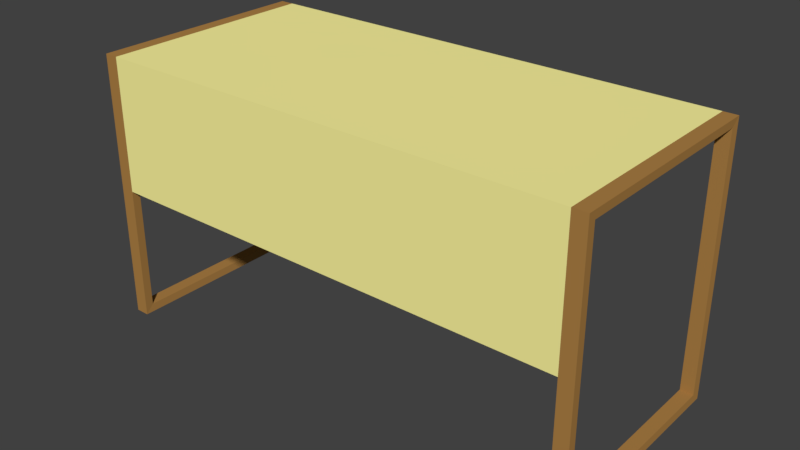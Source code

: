 # Source: SM_Desk_001.blend  (saved by Blender 2.80.37; exported with 4.5.12 LTS)
import bpy
from mathutils import Matrix  # noqa: F401  (used for matrix-valued properties, if any)

bpy.ops.wm.read_factory_settings(use_empty=True)
scene = bpy.context.scene
scene.name = 'Scene'

# ---- collections
col_collection_1 = bpy.data.collections.new('Collection 1'); scene.collection.children.link(col_collection_1)

# ---- materials (node trees are filled in below, after node groups)
mat_material_003 = bpy.data.materials.new('Material.003')
mat_material_003.alpha_threshold = 0.0
mat_material_003.use_transparent_shadow = False
mat_material_003.diffuse_color = (0.42, 0.2186, 0.06152, 1.0)
mat_material_003.roughness = 0.5
mat_material_002 = bpy.data.materials.new('Material.002')
mat_material_002.alpha_threshold = 0.0
mat_material_002.use_transparent_shadow = False
mat_material_002.diffuse_color = (1.0, 0.933, 0.3503, 1.0)
mat_material_002.roughness = 0.5
mat_material_004 = bpy.data.materials.new('Material.004')
mat_material_004.alpha_threshold = 0.0
mat_material_004.use_transparent_shadow = False
mat_material_004.diffuse_color = (0.06998, 0.06998, 0.06998, 1.0)
mat_material_004.roughness = 0.5

# ---- material node trees

# ---- world
world_world = bpy.data.worlds.new('World'); scene.world = world_world
world_world.color = (0.05088, 0.05088, 0.05088)
world_world.use_sun_shadow = False
world_world.sun_shadow_jitter_overblur = 0.0
world_world.cycles.sampling_method = 'MANUAL'

# ---- meshes
me_cube_004 = bpy.data.meshes.new('Cube.004')
me_cube_004.from_pydata([(-33.2, 1.0, -5.96e-08), (-33.2, -1.0, -5.96e-08), (-33.2, 1.0, 2.0), (-33.2, -1.0, 2.0), (-35.16, 1.0, -5.96e-08), (-35.16, -1.0, -5.96e-08), (-35.16, 1.0, 2.0), (-35.16, -1.0, 2.0), (-33.26, 0.9221, 0.0602), (-33.26, -0.9221, 0.0602), (-33.26, 0.9221, 1.94), (-33.26, -0.9221, 1.94), (-35.1, 0.9221, 0.0602), (-35.1, -0.9221, 0.0602), (-35.1, 0.9221, 1.94), (-35.1, -0.9221, 1.94), (33.2, 1.0, -5.96e-08), (33.2, -1.0, -5.96e-08), (33.2, 1.0, 2.0), (33.2, -1.0, 2.0), (35.16, 1.0, -5.96e-08), (35.16, -1.0, -5.96e-08), (35.16, 1.0, 2.0), (35.16, -1.0, 2.0), (33.26, 0.9221, 0.0602), (33.26, -0.9221, 0.0602), (33.26, 0.9221, 1.94), (33.26, -0.9221, 1.94), (35.1, 0.9221, 0.0602), (35.1, -0.9221, 0.0602), (35.1, 0.9221, 1.94), (35.1, -0.9221, 1.94), (-9.679, -0.9221, 1.253), (33.2, -0.9221, 1.01), (33.2, -1.0, 1.942), (33.2, -1.0, 1.01), (-9.679, -0.9221, 1.94), (-33.2, -0.9221, 1.01), (-33.2, -1.0, 1.942), (-33.2, -1.0, 1.01), (33.2, -1.0, 2.0), (-33.2, -1.0, 2.0), (33.2, -0.9221, 2.0), (-33.2, -0.9221, 2.0), (-10.52, 1.0, 2.0), (-10.52, 1.0, 1.94), (-10.52, -0.9221, 1.253), (-32.54, -0.9221, 1.253), (-33.2, 1.0, 1.295), (-33.2, 1.0, 1.94), (-10.52, -0.9221, 1.01), (-10.52, -1.0, 1.942), (-9.679, -1.0, 1.942), (-9.679, -1.0, 1.01), (-10.52, -0.8311, 1.94), (-9.679, -0.9221, 1.01), (-9.679, -1.0, 2.0), (-9.679, -0.9221, 2.0), (33.2, 1.0, 2.0), (-33.2, -0.9221, 1.253), (-32.54, 1.0, 1.295), (-10.52, -0.9221, 2.0), (33.2, -0.9221, 1.94), (-32.54, -0.8311, 1.94), (-33.2, -0.9221, 1.94), (-32.54, -0.8311, 1.295), (-33.2, -0.9221, 1.295), (33.2, -0.9221, 1.295), (-32.54, -1.0, 1.942), (-32.54, -0.9221, 1.01), (-32.54, -1.0, 2.0), (-32.54, -1.0, 1.01), (-10.52, -1.0, 2.0), (-32.54, -0.9221, 2.0), (-9.679, 1.0, 2.0), (33.2, -0.9221, 1.253), (-32.54, 1.0, 1.94), (-10.52, -1.0, 1.01), (-10.52, -0.8311, 1.295), (-9.679, -0.9221, 1.295), (-32.54, 1.0, 1.253), (-33.2, 1.0, 1.253), (-32.54, 1.0, 2.0), (-9.679, 1.0, 1.253), (-10.52, 1.0, 1.253), (-9.679, 1.0, 1.295), (-10.52, 1.0, 1.295), (-9.679, 1.0, 1.94), (-33.2, 1.0, 2.0), (33.2, 1.0, 1.94), (-10.52, 1.0, 1.94), (-32.54, 1.0, 1.295), (-32.54, 1.0, 1.94), (-10.52, 1.0, 1.295), (-10.59, 1.0, 1.938), (-32.47, 1.0, 1.938), (-32.47, 1.0, 1.721), (-10.59, 1.0, 1.721), (-10.59, -0.7826, 1.938), (-32.47, -0.7826, 1.938), (-32.47, -0.7826, 1.721), (-10.59, -0.7826, 1.721), (-11.14, 0.9554, 1.732), (-11.14, 0.9554, 1.938), (-31.93, 0.9554, 1.938), (-31.93, 0.9554, 1.732), (-11.14, -0.738, 1.732), (-11.14, -0.738, 1.938), (-31.93, -0.738, 1.938), (-31.93, -0.738, 1.732), (-22.26, -0.7826, 1.436), (-20.8, -0.7826, 1.436), (-22.26, 1.0, 1.436), (-20.8, 1.0, 1.436), (-32.47, -0.7826, 1.436), (-10.59, -0.7826, 1.436), (-32.47, 1.0, 1.436), (-10.59, 1.0, 1.436), (-22.23, 0.9554, 1.307), (-20.84, 0.9554, 1.307), (-20.84, -0.738, 1.307), (-22.23, -0.738, 1.307), (-22.23, -0.738, 1.498), (-20.84, -0.738, 1.498), (-22.23, 0.9554, 1.498), (-20.84, 0.9554, 1.498), (-20.8, 1.0, 1.938), (-22.26, 1.0, 1.938), (-20.8, -0.7826, 1.938), (-22.26, -0.7826, 1.938), (-22.26, -0.7826, 1.721), (-20.8, -0.7826, 1.721), (-20.8, 1.0, 1.721), (-22.26, 1.0, 1.721), (-20.84, 0.9554, 1.938), (-22.23, 0.9554, 1.938), (-20.84, -0.738, 1.938), (-22.23, -0.738, 1.938), (-22.23, -0.738, 1.732), (-20.84, -0.738, 1.732), (-20.84, 0.9554, 1.732), (-22.23, 0.9554, 1.732), (-21.78, 0.9554, 1.452), (-21.28, 0.9554, 1.452), (-21.8, 1.0, 1.452), (-21.27, 1.0, 1.452), (-21.78, 0.9554, 1.474), (-21.28, 0.9554, 1.474), (-21.8, 1.0, 1.474), (-21.27, 1.0, 1.474), (-22.26, 1.0, 1.297), (-20.8, 1.0, 1.297), (-20.8, -0.7826, 1.297), (-22.26, -0.7826, 1.297), (-22.26, -0.7826, 1.498), (-20.8, -0.7826, 1.498), (-22.26, 1.0, 1.498), (-20.8, 1.0, 1.498), (-31.93, -0.738, 1.307), (-31.93, -0.738, 1.498), (-11.14, -0.738, 1.498), (-11.14, -0.738, 1.307), (-31.93, 0.9554, 1.307), (-31.93, 0.9554, 1.498), (-11.14, 0.9554, 1.498), (-11.14, 0.9554, 1.307), (-22.23, -0.738, 1.436), (-20.84, -0.738, 1.436), (-22.23, 0.9554, 1.436), (-20.84, 0.9554, 1.436), (-31.93, -0.738, 1.436), (-11.14, -0.738, 1.436), (-31.93, 0.9554, 1.436), (-11.14, 0.9554, 1.436), (-10.59, 1.0, 1.871), (-32.47, 1.0, 1.871), (-10.59, -0.7826, 1.871), (-32.47, -0.7826, 1.871), (-20.8, 1.0, 1.871), (-22.26, 1.0, 1.871), (-20.8, -0.7826, 1.871), (-22.26, -0.7826, 1.871), (-10.59, -0.7826, 1.297), (-32.47, -0.7826, 1.297), (-32.47, -0.7826, 1.498), (-10.59, -0.7826, 1.498), (-10.59, 1.0, 1.297), (-32.47, 1.0, 1.297), (-32.47, 1.0, 1.498), (-10.59, 1.0, 1.498), (-11.14, 0.9554, 1.871), (-31.93, 0.9554, 1.871), (-11.14, -0.738, 1.871), (-31.93, -0.738, 1.871), (-20.84, 0.9554, 1.871), (-22.23, 0.9554, 1.871), (-20.84, -0.738, 1.871), (-22.23, -0.738, 1.871), (-21.27, 1.0, 1.912), (-21.8, 1.0, 1.912), (-21.28, 0.9554, 1.912), (-21.78, 0.9554, 1.912), (-21.27, 1.0, 1.888), (-21.8, 1.0, 1.888), (-21.28, 0.9554, 1.888), (-21.78, 0.9554, 1.888), (-10.59, 1.0, 1.718), (-32.47, 1.0, 1.718), (-32.47, 1.0, 1.501), (-10.59, 1.0, 1.501), (-10.59, -0.7826, 1.718), (-32.47, -0.7826, 1.718), (-32.47, -0.7826, 1.501), (-10.59, -0.7826, 1.501), (-11.14, 0.9554, 1.512), (-11.14, 0.9554, 1.718), (-31.93, 0.9554, 1.718), (-31.93, 0.9554, 1.512), (-11.14, -0.738, 1.512), (-11.14, -0.738, 1.718), (-31.93, -0.738, 1.718), (-31.93, -0.738, 1.512), (-20.8, 1.0, 1.718), (-22.26, 1.0, 1.718), (-20.8, -0.7826, 1.718), (-22.26, -0.7826, 1.718), (-22.26, -0.7826, 1.501), (-20.8, -0.7826, 1.501), (-20.8, 1.0, 1.501), (-22.26, 1.0, 1.501), (-20.84, 0.9554, 1.718), (-22.23, 0.9554, 1.718), (-20.84, -0.738, 1.718), (-22.23, -0.738, 1.718), (-22.23, -0.738, 1.512), (-20.84, -0.738, 1.512), (-20.84, 0.9554, 1.512), (-22.23, 0.9554, 1.512), (-10.59, 1.0, 1.651), (-32.47, 1.0, 1.651), (-10.59, -0.7826, 1.651), (-32.47, -0.7826, 1.651), (-20.8, 1.0, 1.651), (-22.26, 1.0, 1.651), (-20.8, -0.7826, 1.651), (-22.26, -0.7826, 1.651), (-11.14, 0.9554, 1.651), (-31.93, 0.9554, 1.651), (-11.14, -0.738, 1.651), (-31.93, -0.738, 1.651), (-20.84, 0.9554, 1.651), (-22.23, 0.9554, 1.651), (-20.84, -0.738, 1.651), (-22.23, -0.738, 1.651), (-21.27, 1.0, 1.692), (-21.8, 1.0, 1.692), (-21.28, 0.9554, 1.692), (-21.78, 0.9554, 1.692), (-21.27, 1.0, 1.668), (-21.8, 1.0, 1.668), (-21.28, 0.9554, 1.668), (-21.78, 0.9554, 1.668), (-10.59, 1.0, 1.685), (-10.59, -0.7826, 1.685), (-20.8, -0.7826, 1.685), (-22.26, -0.7826, 1.685), (-32.47, 1.0, 1.685), (-32.47, -0.7826, 1.685), (-20.8, 1.0, 1.685), (-22.26, 1.0, 1.685), (-21.27, 1.0, 1.68), (-21.8, 1.0, 1.68), (-10.59, 1.0, 1.904), (-10.59, -0.7826, 1.904), (-20.8, -0.7826, 1.904), (-22.26, -0.7826, 1.904), (-32.47, 1.0, 1.904), (-32.47, -0.7826, 1.904), (-20.8, 1.0, 1.904), (-22.26, 1.0, 1.904), (-21.27, 1.0, 1.9), (-21.8, 1.0, 1.9), (-32.47, -0.7826, 1.467), (-22.26, 1.0, 1.467), (-22.26, -0.7826, 1.467), (-20.8, 1.0, 1.467), (-32.47, 1.0, 1.467), (-20.8, -0.7826, 1.467), (-21.27, 1.0, 1.463), (-21.8, 1.0, 1.463), (-10.59, 1.0, 1.467), (-10.59, -0.7826, 1.467), (-11.14, 0.9554, 1.685), (-11.14, -0.738, 1.685), (-20.84, 0.9554, 1.685), (-22.23, 0.9554, 1.685), (-31.93, 0.9554, 1.685), (-31.93, -0.738, 1.685), (-20.84, -0.738, 1.685), (-22.23, -0.738, 1.685), (-21.28, 0.9554, 1.68), (-21.78, 0.9554, 1.68), (-22.23, 0.9554, 1.467), (-21.78, 0.9554, 1.463), (-21.28, 0.9554, 1.463), (-20.84, 0.9554, 1.467), (-11.14, -0.738, 1.467), (-11.14, 0.9554, 1.467), (-31.93, 0.9554, 1.467), (-31.93, -0.738, 1.467), (-22.23, -0.738, 1.467), (-20.84, -0.738, 1.467), (-11.14, 0.9554, 1.904), (-11.14, -0.738, 1.904), (-20.84, 0.9554, 1.904), (-22.23, 0.9554, 1.904), (-31.93, 0.9554, 1.904), (-31.93, -0.738, 1.904), (-20.84, -0.738, 1.904), (-22.23, -0.738, 1.904), (-21.28, 0.9554, 1.9), (-21.78, 0.9554, 1.9)], [(93, 91), (90, 92)], [(0, 4, 6, 2), (2, 6, 7, 3), (0, 4, 5, 1), (1, 5, 7, 3), (8, 10, 14, 12), (10, 11, 15, 14), (8, 9, 13, 12), (9, 11, 15, 13), (6, 4, 12, 14), (7, 6, 14, 15), (0, 2, 10, 8), (2, 3, 11, 10), (5, 4, 12, 13), (7, 5, 13, 15), (0, 1, 9, 8), (1, 3, 11, 9), (16, 18, 22, 20), (18, 19, 23, 22), (16, 17, 21, 20), (17, 19, 23, 21), (24, 28, 30, 26), (26, 30, 31, 27), (24, 28, 29, 25), (25, 29, 31, 27), (22, 30, 28, 20), (23, 31, 30, 22), (16, 24, 26, 18), (18, 26, 27, 19), (21, 29, 28, 20), (23, 31, 29, 21), (16, 24, 25, 17), (17, 25, 27, 19), (71, 68, 38, 39), (68, 51, 72, 70), (55, 33, 35, 53), (73, 43, 41, 70), (52, 34, 40, 56), (59, 66, 48, 81), (57, 42, 58, 74), (55, 32, 75, 33), (88, 82, 76, 49), (53, 52, 51, 77), (61, 57, 74, 44), (46, 47, 80, 84), (74, 87, 45, 44), (46, 50, 69, 47), (32, 79, 67, 75), (51, 52, 56, 72), (42, 57, 56, 40), (50, 55, 53, 77), (79, 36, 62, 67), (35, 34, 52, 53), (48, 60, 80, 81), (87, 74, 58, 89), (43, 73, 82, 88), (59, 47, 69, 37), (36, 79, 85, 87), (69, 50, 77, 71), (66, 64, 49, 48), (37, 69, 71, 39), (38, 68, 70, 41), (49, 76, 60, 48), (62, 36, 87, 89), (73, 61, 44, 82), (61, 73, 70, 72), (77, 51, 68, 71), (64, 43, 88, 49), (57, 61, 72, 56), (32, 55, 50, 46), (44, 45, 76, 82), (87, 85, 86, 45), (85, 83, 84, 86), (86, 84, 80, 60), (86, 60, 65, 78), (32, 46, 84, 83), (79, 32, 83, 85), (47, 59, 81, 80), (54, 78, 65, 63), (60, 76, 63, 65), (76, 45, 54, 63), (45, 86, 78, 54), (175, 177, 100, 96), (272, 273, 98, 94), (302, 124, 146, 303), (275, 277, 99, 129), (305, 169, 143, 304), (279, 127, 95, 276), (132, 131, 101, 97), (191, 105, 109, 193), (312, 103, 107, 313), (319, 137, 108, 317), (315, 316, 104, 135), (140, 102, 106, 139), (129, 99, 108, 137), (126, 94, 103, 134), (94, 98, 107, 103), (99, 95, 104, 108), (285, 157, 149, 288), (153, 183, 114, 110), (306, 160, 123, 311), (169, 168, 142, 143), (118, 119, 120, 121), (157, 189, 164, 125), (155, 154, 122, 123), (182, 152, 111, 115), (291, 287, 155, 185), (186, 182, 115, 117), (186, 117, 113, 151), (187, 183, 153, 150), (152, 153, 110, 111), (150, 112, 116, 187), (95, 127, 135, 104), (194, 195, 205, 204), (98, 128, 136, 107), (128, 129, 137, 136), (105, 141, 138, 109), (141, 140, 139, 138), (312, 314, 134, 103), (126, 134, 200, 198), (313, 107, 136, 318), (318, 136, 137, 319), (96, 100, 130, 133), (133, 130, 131, 132), (272, 94, 126, 278), (278, 126, 198, 280), (273, 274, 128, 98), (274, 275, 129, 128), (165, 119, 169, 173), (118, 162, 172, 168), (148, 149, 147, 146), (112, 113, 145, 144), (119, 118, 168, 169), (288, 149, 148, 289), (120, 167, 166, 121), (121, 166, 170, 158), (308, 172, 170, 309), (304, 303, 146, 147), (290, 189, 157, 285), (283, 156, 188, 286), (287, 284, 154, 155), (151, 152, 182, 186), (286, 282, 114, 116), (302, 308, 163, 124), (188, 156, 124, 163), (284, 282, 184, 154), (154, 184, 159, 122), (116, 114, 183, 187), (307, 305, 125, 164), (172, 162, 158, 170), (151, 113, 112, 150), (310, 122, 159, 309), (150, 153, 152, 151), (119, 165, 161, 120), (161, 171, 167, 120), (124, 156, 148, 146), (165, 173, 171, 161), (283, 112, 144, 289), (131, 130, 181, 180), (101, 131, 180, 176), (132, 178, 179, 133), (97, 174, 178, 132), (133, 179, 175, 96), (130, 100, 177, 181), (97, 101, 176, 174), (276, 277, 177, 175), (290, 291, 185, 189), (184, 188, 163, 159), (307, 164, 160, 306), (311, 123, 122, 310), (162, 118, 121, 158), (189, 185, 160, 164), (185, 155, 123, 160), (157, 125, 147, 149), (139, 196, 197, 138), (106, 192, 196, 139), (140, 141, 195, 194), (102, 140, 194, 190), (141, 105, 191, 195), (138, 197, 193, 109), (102, 190, 192, 106), (316, 191, 193, 317), (199, 198, 200, 201), (320, 321, 201, 200), (280, 198, 199, 281), (314, 194, 204, 320), (279, 179, 203, 281), (135, 127, 199, 201), (179, 178, 202, 203), (315, 135, 201, 321), (239, 241, 212, 208), (262, 263, 210, 206), (265, 267, 211, 225), (269, 223, 207, 266), (228, 227, 213, 209), (247, 217, 221, 249), (292, 215, 219, 293), (299, 233, 220, 297), (295, 296, 216, 231), (236, 214, 218, 235), (225, 211, 220, 233), (222, 206, 215, 230), (206, 210, 219, 215), (211, 207, 216, 220), (207, 223, 231, 216), (250, 251, 261, 260), (210, 224, 232, 219), (224, 225, 233, 232), (217, 237, 234, 221), (237, 236, 235, 234), (292, 294, 230, 215), (222, 230, 256, 254), (293, 219, 232, 298), (298, 232, 233, 299), (208, 212, 226, 229), (229, 226, 227, 228), (262, 206, 222, 268), (268, 222, 254, 270), (263, 264, 224, 210), (264, 265, 225, 224), (227, 226, 245, 244), (213, 227, 244, 240), (228, 242, 243, 229), (209, 238, 242, 228), (229, 243, 239, 208), (226, 212, 241, 245), (209, 213, 240, 238), (266, 267, 241, 239), (235, 252, 253, 234), (218, 248, 252, 235), (236, 237, 251, 250), (214, 236, 250, 246), (237, 217, 247, 251), (234, 253, 249, 221), (214, 246, 248, 218), (296, 247, 249, 297), (255, 254, 256, 257), (300, 301, 257, 256), (270, 254, 255, 271), (294, 250, 260, 300), (269, 243, 259, 271), (231, 223, 255, 257), (243, 242, 258, 259), (295, 231, 257, 301), (223, 269, 271, 255), (258, 270, 271, 259), (207, 211, 267, 266), (244, 245, 265, 264), (240, 244, 264, 263), (242, 268, 270, 258), (238, 262, 268, 242), (243, 269, 266, 239), (245, 241, 267, 265), (238, 240, 263, 262), (127, 279, 281, 199), (202, 280, 281, 203), (95, 99, 277, 276), (180, 181, 275, 274), (176, 180, 274, 273), (178, 278, 280, 202), (174, 272, 278, 178), (179, 279, 276, 175), (181, 177, 277, 275), (174, 176, 273, 272), (117, 115, 291, 290), (156, 283, 289, 148), (110, 114, 282, 284), (188, 184, 282, 286), (111, 110, 284, 287), (112, 283, 286, 116), (117, 290, 285, 113), (145, 288, 289, 144), (115, 111, 287, 291), (113, 285, 288, 145), (251, 295, 301, 261), (230, 294, 300, 256), (260, 261, 301, 300), (216, 296, 297, 220), (252, 298, 299, 253), (248, 293, 298, 252), (246, 250, 294, 292), (251, 247, 296, 295), (253, 299, 297, 249), (246, 292, 293, 248), (167, 311, 310, 166), (173, 307, 306, 171), (166, 310, 309, 170), (173, 169, 305, 307), (168, 172, 308, 302), (143, 142, 303, 304), (163, 308, 309, 159), (171, 306, 311, 167), (125, 305, 304, 147), (168, 302, 303, 142), (195, 315, 321, 205), (134, 314, 320, 200), (204, 205, 321, 320), (104, 316, 317, 108), (196, 318, 319, 197), (192, 313, 318, 196), (190, 194, 314, 312), (195, 191, 316, 315), (197, 319, 317, 193), (190, 312, 313, 192)])
me_cube_004.polygons.foreach_set('material_index', [0, 0, 0, 0, 0, 0, 0, 0, 0, 0, 0, 0, 0, 0, 0, 0, 0, 0, 0, 0, 0, 0, 0, 0, 0, 0, 0, 0, 0, 0, 0, 0, 1, 1, 1, 1, 1, 1, 1, 1, 1, 1, 1, 1, 1, 1, 1, 1, 1, 1, 1, 1, 1, 1, 1, 1, 1, 1, 1, 1, 1, 1, 1, 1, 1, 1, 1, 1, 1, 1, 1, 1, 1, 1, 1, 1, 1, 1, 1, 1, 1, 1, 2, 2, 2, 2, 2, 1, 1, 2, 2, 2, 1, 2, 2, 2, 2, 2, 1, 2, 2, 1, 2, 2, 1, 2, 1, 1, 1, 1, 1, 2, 2, 2, 2, 1, 1, 2, 2, 2, 2, 1, 1, 2, 2, 2, 2, 1, 1, 2, 2, 1, 2, 1, 1, 1, 2, 2, 2, 2, 1, 1, 2, 2, 2, 2, 1, 2, 1, 1, 2, 1, 1, 1, 2, 1, 2, 1, 1, 1, 1, 1, 1, 1, 1, 2, 2, 2, 2, 1, 2, 2, 2, 1, 1, 1, 1, 1, 1, 1, 1, 2, 2, 2, 2, 2, 2, 2, 2, 1, 2, 2, 2, 1, 1, 2, 2, 2, 1, 2, 2, 2, 2, 2, 2, 2, 2, 1, 1, 2, 2, 2, 2, 1, 1, 2, 2, 2, 2, 1, 1, 1, 1, 1, 1, 1, 1, 1, 1, 1, 1, 1, 1, 1, 1, 2, 2, 2, 2, 2, 2, 2, 2, 2, 2, 2, 1, 1, 2, 1, 1, 1, 1, 2, 2, 2, 1, 1, 2, 1, 1, 1, 1, 1, 2, 1, 2, 1, 1, 1, 2, 1, 2, 2, 2, 2, 2, 1, 1, 1, 1, 1, 1, 1, 1, 1, 1, 1, 2, 2, 1, 2, 2, 2, 2, 2, 2, 1, 1, 1, 1, 1, 1])
_uv = me_cube_004.uv_layers.new(name='UVMap')
_uv.uv.foreach_set('vector', [0.0, 0.0, 0.0, 0.0, 0.0, 0.0, 0.0, 0.0, 0.0, 0.0, 0.0, 0.0, 0.0, 0.0, 0.0, 0.0, 0.0, 0.0, 0.0, 0.0, 0.0, 0.0, 0.0, 0.0, 0.0, 0.0, 0.0, 0.0, 0.0, 0.0, 0.0, 0.0, 0.0, 0.0, 0.0, 0.0, 0.0, 0.0, 0.0, 0.0, 0.0, 0.0, 0.0, 0.0, 0.0, 0.0, 0.0, 0.0, 0.0, 0.0, 0.0, 0.0, 0.0, 0.0, 0.0, 0.0, 0.0, 0.0, 0.0, 0.0, 0.0, 0.0, 0.0, 0.0, 0.0, 0.0, 0.0, 0.0, 0.0, 0.0, 0.0, 0.0, 0.0, 0.0, 0.0, 0.0, 0.0, 0.0, 0.0, 0.0, 0.0, 0.0, 0.0, 0.0, 0.0, 0.0, 0.0, 0.0, 0.0, 0.0, 0.0, 0.0, 0.0, 0.0, 0.0, 0.0, 0.0, 0.0, 0.0, 0.0, 0.0, 0.0, 0.0, 0.0, 0.0, 0.0, 0.0, 0.0, 0.0, 0.0, 0.0, 0.0, 0.0, 0.0, 0.0, 0.0, 0.0, 0.0, 0.0, 0.0, 0.0, 0.0, 0.0, 0.0, 0.0, 0.0, 0.0, 0.0, 0.0, 0.0, 0.0, 0.0, 0.0, 0.0, 0.0, 0.0, 0.0, 0.0, 0.0, 0.0, 0.0, 0.0, 0.0, 0.0, 0.0, 0.0, 0.0, 0.0, 0.0, 0.0, 0.0, 0.0, 0.0, 0.0, 0.0, 0.0, 0.0, 0.0, 0.0, 0.0, 0.0, 0.0, 0.0, 0.0, 0.0, 0.0, 0.0, 0.0, 0.0, 0.0, 0.0, 0.0, 0.0, 0.0, 0.0, 0.0, 0.0, 0.0, 0.0, 0.0, 0.0, 0.0, 0.0, 0.0, 0.0, 0.0, 0.0, 0.0, 0.0, 0.0, 0.0, 0.0, 0.0, 0.0, 0.0, 0.0, 0.0, 0.0, 0.0, 0.0, 0.0, 0.0, 0.0, 0.0, 0.0, 0.0, 0.0, 0.0, 0.0, 0.0, 0.0, 0.0, 0.0, 0.0, 0.0, 0.0, 0.0, 0.0, 0.0, 0.0, 0.0, 0.0, 0.0, 0.0, 0.0, 0.0, 0.0, 0.0, 0.0, 0.0, 0.0, 0.0, 0.0, 0.0, 0.0, 0.0, 0.0, 0.0, 0.0, 0.0, 0.0, 0.0, 0.0, 0.0, 0.0, 0.0, 0.0, 0.0, 0.0, 0.0, 0.0, 0.0, 0.0, 0.0, 0.0, 0.0, 0.375, 0.1875, 0.625, 0.1875, 0.625, 0.25, 0.375, 0.25, 0.625, 0.1875, 0.625, 0.1562, 0.625, 0.1562, 0.625, 0.1875, 0.25, 0.5, 0.375, 0.5, 0.375, 0.75, 0.25, 0.75, 0.5625, 0.25, 0.625, 0.25, 0.625, 0.5, 0.5625, 0.5, 0.625, 0.125, 0.625, 0.0, 0.625, 0.0, 0.625, 0.125, 0.0, 0.0, 0.0, 0.0, 0.0, 0.0, 0.0, 0.0, 0.5, 0.25, 0.375, 0.25, 0.375, 0.25, 0.5, 0.25, 0.375, 0.875, 0.4062, 0.7188, 0.375, 0.8125, 0.375, 1.0, 0.625, 0.25, 0.5625, 0.25, 0.5156, 0.3906, 0.5625, 0.375, 0.375, 0.125, 0.625, 0.125, 0.625, 0.1562, 0.375, 0.1562, 0.5312, 0.25, 0.5, 0.25, 0.5, 0.25, 0.5312, 0.25, 0.4141, 0.6953, 0.4219, 0.6719, 0.4219, 0.6719, 0.4141, 0.6953, 0.5, 0.25, 0.4688, 0.4062, 0.4922, 0.3984, 0.5312, 0.25, 0.4141, 0.6953, 0.375, 0.8438, 0.375, 0.8125, 0.4219, 0.6719, 0.4062, 0.7188, 0.4375, 0.5625, 0.375, 0.625, 0.375, 0.8125, 0.625, 0.1562, 0.625, 0.125, 0.625, 0.125, 0.625, 0.1562, 0.375, 0.25, 0.5, 0.25, 0.5, 0.5, 0.375, 0.5, 0.2188, 0.5, 0.25, 0.5, 0.25, 0.75, 0.2188, 0.75, 0.4375, 0.5625, 0.4688, 0.4062, 0.375, 0.4375, 0.375, 0.625, 0.375, 0.0, 0.625, 0.0, 0.625, 0.125, 0.375, 0.125, 0.5, 0.5, 0.4688, 0.5312, 0.4219, 0.6719, 0.4375, 0.625, 0.4688, 0.4062, 0.5, 0.25, 0.375, 0.25, 0.375, 0.4375, 0.625, 0.25, 0.5625, 0.25, 0.5625, 0.25, 0.625, 0.25, 0.4375, 0.625, 0.4219, 0.6719, 0.375, 0.8125, 0.375, 0.75, 0.4688, 0.4062, 0.4375, 0.5625, 0.4375, 0.5625, 0.4688, 0.4062, 0.1875, 0.5, 0.2188, 0.5, 0.2188, 0.75, 0.1875, 0.75, 0.0, 0.0, 0.0, 0.0, 0.0, 0.0, 0.0, 0.0, 0.125, 0.5, 0.1875, 0.5, 0.1875, 0.75, 0.125, 0.75, 0.625, 0.25, 0.625, 0.1875, 0.625, 0.1875, 0.625, 0.25, 0.5625, 0.375, 0.5156, 0.3906, 0.4688, 0.5312, 0.5, 0.5, 0.375, 0.4375, 0.4688, 0.4062, 0.4688, 0.4062, 0.375, 0.4375, 0.5625, 0.25, 0.5312, 0.25, 0.5312, 0.25, 0.5625, 0.25, 0.5312, 0.25, 0.5625, 0.25, 0.5625, 0.5, 0.5312, 0.5, 0.375, 0.1562, 0.625, 0.1562, 0.625, 0.1875, 0.375, 0.1875, 0.0, 0.0, 0.0, 0.0, 0.0, 0.0, 0.0, 0.0, 0.5, 0.25, 0.5312, 0.25, 0.5312, 0.5, 0.5, 0.5, 0.4062, 0.7188, 0.375, 0.875, 0.375, 0.8438, 0.4141, 0.6953, 0.5312, 0.25, 0.4922, 0.3984, 0.5156, 0.3906, 0.5625, 0.25, 0.4688, 0.4062, 0.4375, 0.5625, 0.4531, 0.5469, 0.4922, 0.3984, 0.4375, 0.5625, 0.4062, 0.7188, 0.4141, 0.6953, 0.4531, 0.5469, 0.4531, 0.5469, 0.4141, 0.6953, 0.4219, 0.6719, 0.4688, 0.5312, 0.4531, 0.5469, 0.4688, 0.5312, 0.4688, 0.5312, 0.4531, 0.5469, 0.4062, 0.7188, 0.4141, 0.6953, 0.4141, 0.6953, 0.4062, 0.7188, 0.4375, 0.5625, 0.4062, 0.7188, 0.4062, 0.7188, 0.4375, 0.5625, 0.4219, 0.6719, 0.4375, 0.625, 0.4375, 0.625, 0.4219, 0.6719, 0.4922, 0.3984, 0.4531, 0.5469, 0.4688, 0.5312, 0.5156, 0.3906, 0.4688, 0.5312, 0.5156, 0.3906, 0.5156, 0.3906, 0.4688, 0.5312, 0.5156, 0.3906, 0.4922, 0.3984, 0.4922, 0.3984, 0.5156, 0.3906, 0.4922, 0.3984, 0.4531, 0.5469, 0.4531, 0.5469, 0.4922, 0.3984, 0.0, 0.0, 0.0, 0.0, 0.0, 0.0, 0.0, 0.0, 0.0, 0.0, 0.0, 0.0, 0.0, 0.0, 0.0, 0.0, 0.0, 0.0, 0.0, 0.0, 0.0, 0.0, 0.0, 0.0, 0.0, 0.0, 0.0, 0.0, 0.0, 0.0, 0.0, 0.0, 0.0, 0.0, 0.0, 0.0, 0.0, 0.0, 0.0, 0.0, 0.0, 0.0, 0.0, 0.0, 0.0, 0.0, 0.0, 0.0, 0.0, 0.0, 0.0, 0.0, 0.0, 0.0, 0.0, 0.0, 0.0, 0.0, 0.0, 0.0, 0.0, 0.0, 0.0, 0.0, 0.0, 0.0, 0.0, 0.0, 0.0, 0.0, 0.0, 0.0, 0.0, 0.0, 0.0, 0.0, 0.0, 0.0, 0.0, 0.0, 0.0, 0.0, 0.0, 0.0, 0.0, 0.0, 0.0, 0.0, 0.0, 0.0, 0.0, 0.0, 0.0, 0.0, 0.0, 0.0, 0.0, 0.0, 0.0, 0.0, 0.0, 0.0, 0.0, 0.0, 0.0, 0.0, 0.0, 0.0, 0.0, 0.0, 0.0, 0.0, 0.0, 0.0, 0.0, 0.0, 0.0, 0.0, 0.0, 0.0, 0.0, 0.0, 0.0, 0.0, 0.0, 0.0, 0.0, 0.0, 0.0, 0.0, 0.0, 0.0, 0.0, 0.0, 0.0, 0.0, 0.0, 0.0, 0.0, 0.0, 0.0, 0.0, 0.0, 0.0, 0.0, 0.0, 0.0, 0.0, 0.0, 0.0, 0.0, 0.0, 0.0, 0.0, 0.0, 0.0, 0.0, 0.0, 0.0, 0.0, 0.0, 0.0, 0.0, 0.0, 0.0, 0.0, 0.0, 0.0, 0.0, 0.0, 0.0, 0.0, 0.0, 0.0, 0.0, 0.0, 0.0, 0.0, 0.0, 0.0, 0.0, 0.0, 0.0, 0.0, 0.0, 0.0, 0.0, 0.0, 0.0, 0.0, 0.0, 0.0, 0.0, 0.0, 0.0, 0.0, 0.0, 0.0, 0.0, 0.0, 0.0, 0.0, 0.0, 0.0, 0.0, 0.0, 0.0, 0.0, 0.0, 0.0, 0.0, 0.0, 0.0, 0.0, 0.0, 0.0, 0.0, 0.0, 0.0, 0.0, 0.0, 0.0, 0.0, 0.0, 0.0, 0.0, 0.0, 0.0, 0.0, 0.0, 0.0, 0.0, 0.0, 0.0, 0.0, 0.0, 0.0, 0.0, 0.0, 0.0, 0.0, 0.0, 0.0, 0.0, 0.0, 0.0, 0.0, 0.0, 0.0, 0.0, 0.0, 0.0, 0.0, 0.0, 0.0, 0.0, 0.0, 0.0, 0.0, 0.0, 0.0, 0.0, 0.0, 0.0, 0.0, 0.0, 0.0, 0.0, 0.0, 0.0, 0.0, 0.0, 0.0, 0.0, 0.0, 0.0, 0.0, 0.0, 0.0, 0.0, 0.0, 0.0, 0.0, 0.0, 0.0, 0.0, 0.0, 0.0, 0.0, 0.0, 0.0, 0.0, 0.0, 0.0, 0.0, 0.0, 0.0, 0.0, 0.0, 0.0, 0.0, 0.0, 0.0, 0.0, 0.0, 0.0, 0.0, 0.0, 0.0, 0.0, 0.0, 0.0, 0.0, 0.0, 0.0, 0.0, 0.0, 0.0, 0.0, 0.0, 0.0, 0.0, 0.0, 0.0, 0.0, 0.0, 0.0, 0.0, 0.0, 0.0, 0.0, 0.0, 0.0, 0.0, 0.0, 0.0, 0.0, 0.0, 0.0, 0.0, 0.0, 0.0, 0.0, 0.0, 0.0, 0.0, 0.0, 0.0, 0.0, 0.0, 0.0, 0.0, 0.0, 0.0, 0.0, 0.0, 0.0, 0.0, 0.0, 0.0, 0.0, 0.0, 0.0, 0.0, 0.0, 0.0, 0.0, 0.0, 0.0, 0.0, 0.0, 0.0, 0.0, 0.0, 0.0, 0.0, 0.0, 0.0, 0.0, 0.0, 0.0, 0.0, 0.0, 0.0, 0.0, 0.0, 0.0, 0.0, 0.0, 0.0, 0.0, 0.0, 0.0, 0.0, 0.0, 0.0, 0.0, 0.0, 0.0, 0.0, 0.0, 0.0, 0.0, 0.0, 0.0, 0.0, 0.0, 0.0, 0.0, 0.0, 0.0, 0.0, 0.0, 0.0, 0.0, 0.0, 0.0, 0.0, 0.0, 0.0, 0.0, 0.0, 0.0, 0.0, 0.0, 0.0, 0.0, 0.0, 0.0, 0.0, 0.0, 0.0, 0.0, 0.0, 0.0, 0.0, 0.0, 0.0, 0.0, 0.0, 0.0, 0.0, 0.0, 0.0, 0.0, 0.0, 0.0, 0.0, 0.0, 0.0, 0.0, 0.0, 0.0, 0.0, 0.0, 0.0, 0.0, 0.0, 0.0, 0.0, 0.0, 0.0, 0.0, 0.0, 0.0, 0.0, 0.0, 0.0, 0.0, 0.0, 0.0, 0.0, 0.0, 0.0, 0.0, 0.0, 0.0, 0.0, 0.0, 0.0, 0.0, 0.0, 0.0, 0.0, 0.0, 0.0, 0.0, 0.0, 0.0, 0.0, 0.0, 0.0, 0.0, 0.0, 0.0, 0.0, 0.0, 0.0, 0.0, 0.0, 0.0, 0.0, 0.0, 0.0, 0.0, 0.0, 0.0, 0.0, 0.0, 0.0, 0.0, 0.0, 0.0, 0.0, 0.0, 0.0, 0.0, 0.0, 0.0, 0.0, 0.0, 0.0, 0.0, 0.0, 0.0, 0.0, 0.0, 0.0, 0.0, 0.0, 0.0, 0.0, 0.0, 0.0, 0.0, 0.0, 0.0, 0.0, 0.0, 0.0, 0.0, 0.0, 0.0, 0.0, 0.0, 0.0, 0.0, 0.0, 0.0, 0.0, 0.0, 0.0, 0.0, 0.0, 0.0, 0.0, 0.0, 0.0, 0.0, 0.0, 0.0, 0.0, 0.0, 0.0, 0.0, 0.0, 0.0, 0.0, 0.0, 0.0, 0.0, 0.0, 0.0, 0.0, 0.0, 0.0, 0.0, 0.0, 0.0, 0.0, 0.0, 0.0, 0.0, 0.0, 0.0, 0.0, 0.0, 0.0, 0.0, 0.0, 0.0, 0.0, 0.0, 0.0, 0.0, 0.0, 0.0, 0.0, 0.0, 0.0, 0.0, 0.0, 0.0, 0.0, 0.0, 0.0, 0.0, 0.0, 0.0, 0.0, 0.0, 0.0, 0.0, 0.0, 0.0, 0.0, 0.0, 0.0, 0.0, 0.0, 0.0, 0.0, 0.0, 0.0, 0.0, 0.0, 0.0, 0.0, 0.0, 0.0, 0.0, 0.0, 0.0, 0.0, 0.0, 0.0, 0.0, 0.0, 0.0, 0.0, 0.0, 0.0, 0.0, 0.0, 0.0, 0.0, 0.0, 0.0, 0.0, 0.0, 0.0, 0.0, 0.0, 0.0, 0.0, 0.0, 0.0, 0.0, 0.0, 0.0, 0.0, 0.0, 0.0, 0.0, 0.0, 0.0, 0.0, 0.0, 0.0, 0.0, 0.0, 0.0, 0.0, 0.0, 0.0, 0.0, 0.0, 0.0, 0.0, 0.0, 0.0, 0.0, 0.0, 0.0, 0.0, 0.0, 0.0, 0.0, 0.0, 0.0, 0.0, 0.0, 0.0, 0.0, 0.0, 0.0, 0.0, 0.0, 0.0, 0.0, 0.0, 0.0, 0.0, 0.0, 0.0, 0.0, 0.0, 0.0, 0.0, 0.0, 0.0, 0.0, 0.0, 0.0, 0.0, 0.0, 0.0, 0.0, 0.0, 0.0, 0.0, 0.0, 0.0, 0.0, 0.0, 0.0, 0.0, 0.0, 0.0, 0.0, 0.0, 0.0, 0.0, 0.0, 0.0, 0.0, 0.0, 0.0, 0.0, 0.0, 0.0, 0.0, 0.0, 0.0, 0.0, 0.0, 0.0, 0.0, 0.0, 0.0, 0.0, 0.0, 0.0, 0.0, 0.0, 0.0, 0.0, 0.0, 0.0, 0.0, 0.0, 0.0, 0.0, 0.0, 0.0, 0.0, 0.0, 0.0, 0.0, 0.0, 0.0, 0.0, 0.0, 0.0, 0.0, 0.0, 0.0, 0.0, 0.0, 0.0, 0.0, 0.0, 0.0, 0.0, 0.0, 0.0, 0.0, 0.0, 0.0, 0.0, 0.0, 0.0, 0.0, 0.0, 0.0, 0.0, 0.0, 0.0, 0.0, 0.0, 0.0, 0.0, 0.0, 0.0, 0.0, 0.0, 0.0, 0.0, 0.0, 0.0, 0.0, 0.0, 0.0, 0.0, 0.0, 0.0, 0.0, 0.0, 0.0, 0.0, 0.0, 0.0, 0.0, 0.0, 0.0, 0.0, 0.0, 0.0, 0.0, 0.0, 0.0, 0.0, 0.0, 0.0, 0.0, 0.0, 0.0, 0.0, 0.0, 0.0, 0.0, 0.0, 0.0, 0.0, 0.0, 0.0, 0.0, 0.0, 0.0, 0.0, 0.0, 0.0, 0.0, 0.0, 0.0, 0.0, 0.0, 0.0, 0.0, 0.0, 0.0, 0.0, 0.0, 0.0, 0.0, 0.0, 0.0, 0.0, 0.0, 0.0, 0.0, 0.0, 0.0, 0.0, 0.0, 0.0, 0.0, 0.0, 0.0, 0.0, 0.0, 0.0, 0.0, 0.0, 0.0, 0.0, 0.0, 0.0, 0.0, 0.0, 0.0, 0.0, 0.0, 0.0, 0.0, 0.0, 0.0, 0.0, 0.0, 0.0, 0.0, 0.0, 0.0, 0.0, 0.0, 0.0, 0.0, 0.0, 0.0, 0.0, 0.0, 0.0, 0.0, 0.0, 0.0, 0.0, 0.0, 0.0, 0.0, 0.0, 0.0, 0.0, 0.0, 0.0, 0.0, 0.0, 0.0, 0.0, 0.0, 0.0, 0.0, 0.0, 0.0, 0.0, 0.0, 0.0, 0.0, 0.0, 0.0, 0.0, 0.0, 0.0, 0.0, 0.0, 0.0, 0.0, 0.0, 0.0, 0.0, 0.0, 0.0, 0.0, 0.0, 0.0, 0.0, 0.0, 0.0, 0.0, 0.0, 0.0, 0.0, 0.0, 0.0, 0.0, 0.0, 0.0, 0.0, 0.0, 0.0, 0.0, 0.0, 0.0, 0.0, 0.0, 0.0, 0.0, 0.0, 0.0, 0.0, 0.0, 0.0, 0.0, 0.0, 0.0, 0.0, 0.0, 0.0, 0.0, 0.0, 0.0, 0.0, 0.0, 0.0, 0.0, 0.0, 0.0, 0.0, 0.0, 0.0, 0.0, 0.0, 0.0, 0.0, 0.0, 0.0, 0.0, 0.0, 0.0, 0.0, 0.0, 0.0, 0.0, 0.0, 0.0, 0.0, 0.0, 0.0, 0.0, 0.0, 0.0, 0.0, 0.0, 0.0, 0.0, 0.0, 0.0, 0.0, 0.0, 0.0, 0.0, 0.0, 0.0, 0.0, 0.0, 0.0, 0.0, 0.0, 0.0, 0.0, 0.0, 0.0, 0.0, 0.0, 0.0, 0.0, 0.0, 0.0, 0.0, 0.0, 0.0, 0.0, 0.0, 0.0, 0.0, 0.0, 0.0, 0.0, 0.0, 0.0, 0.0, 0.0, 0.0, 0.0, 0.0, 0.0, 0.0, 0.0, 0.0, 0.0, 0.0, 0.0, 0.0, 0.0, 0.0, 0.0, 0.0, 0.0, 0.0, 0.0, 0.0, 0.0, 0.0, 0.0, 0.0, 0.0, 0.0, 0.0, 0.0, 0.0, 0.0, 0.0, 0.0, 0.0, 0.0, 0.0, 0.0, 0.0, 0.0, 0.0, 0.0, 0.0, 0.0, 0.0, 0.0, 0.0, 0.0, 0.0, 0.0, 0.0, 0.0, 0.0, 0.0, 0.0, 0.0, 0.0, 0.0, 0.0, 0.0, 0.0, 0.0, 0.0, 0.0, 0.0, 0.0, 0.0, 0.0, 0.0, 0.0, 0.0, 0.0, 0.0, 0.0, 0.0, 0.0, 0.0, 0.0, 0.0, 0.0, 0.0, 0.0, 0.0, 0.0, 0.0, 0.0, 0.0, 0.0, 0.0, 0.0, 0.0, 0.0, 0.0, 0.0, 0.0, 0.0, 0.0, 0.0, 0.0, 0.0, 0.0, 0.0, 0.0, 0.0, 0.0, 0.0, 0.0, 0.0, 0.0, 0.0, 0.0, 0.0, 0.0, 0.0, 0.0, 0.0, 0.0, 0.0, 0.0, 0.0, 0.0, 0.0, 0.0, 0.0, 0.0, 0.0, 0.0, 0.0, 0.0, 0.0, 0.0, 0.0, 0.0, 0.0, 0.0, 0.0, 0.0, 0.0, 0.0, 0.0, 0.0, 0.0, 0.0, 0.0, 0.0, 0.0, 0.0, 0.0, 0.0, 0.0, 0.0, 0.0, 0.0, 0.0, 0.0, 0.0, 0.0, 0.0, 0.0, 0.0, 0.0, 0.0, 0.0, 0.0, 0.0, 0.0, 0.0, 0.0, 0.0, 0.0, 0.0, 0.0, 0.0, 0.0, 0.0, 0.0, 0.0, 0.0, 0.0, 0.0, 0.0, 0.0, 0.0, 0.0, 0.0, 0.0, 0.0, 0.0, 0.0, 0.0, 0.0, 0.0, 0.0, 0.0, 0.0, 0.0, 0.0, 0.0, 0.0, 0.0, 0.0, 0.0, 0.0, 0.0, 0.0, 0.0, 0.0, 0.0, 0.0, 0.0, 0.0, 0.0, 0.0, 0.0, 0.0, 0.0, 0.0, 0.0, 0.0, 0.0, 0.0, 0.0, 0.0, 0.0, 0.0, 0.0, 0.0, 0.0, 0.0, 0.0, 0.0, 0.0, 0.0, 0.0, 0.0, 0.0, 0.0, 0.0, 0.0, 0.0, 0.0, 0.0, 0.0, 0.0, 0.0, 0.0, 0.0, 0.0, 0.0, 0.0, 0.0, 0.0, 0.0, 0.0, 0.0, 0.0, 0.0, 0.0, 0.0, 0.0, 0.0, 0.0, 0.0, 0.0, 0.0, 0.0, 0.0, 0.0, 0.0, 0.0, 0.0, 0.0, 0.0, 0.0, 0.0, 0.0, 0.0, 0.0, 0.0, 0.0, 0.0, 0.0, 0.0, 0.0, 0.0, 0.0, 0.0, 0.0, 0.0, 0.0, 0.0, 0.0, 0.0, 0.0, 0.0, 0.0, 0.0, 0.0, 0.0, 0.0, 0.0, 0.0, 0.0, 0.0, 0.0, 0.0, 0.0, 0.0, 0.0, 0.0, 0.0, 0.0, 0.0, 0.0, 0.0, 0.0, 0.0, 0.0, 0.0, 0.0, 0.0, 0.0, 0.0, 0.0, 0.0, 0.0, 0.0, 0.0, 0.0, 0.0, 0.0, 0.0, 0.0, 0.0, 0.0, 0.0, 0.0, 0.0, 0.0, 0.0, 0.0, 0.0, 0.0, 0.0, 0.0, 0.0, 0.0, 0.0, 0.0, 0.0, 0.0, 0.0, 0.0, 0.0, 0.0, 0.0, 0.0, 0.0, 0.0, 0.0, 0.0, 0.0, 0.0, 0.0, 0.0, 0.0, 0.0, 0.0, 0.0, 0.0, 0.0, 0.0, 0.0, 0.0, 0.0, 0.0, 0.0, 0.0, 0.0, 0.0, 0.0, 0.0, 0.0, 0.0, 0.0, 0.0, 0.0, 0.0, 0.0, 0.0, 0.0, 0.0, 0.0, 0.0, 0.0, 0.0, 0.0, 0.0, 0.0, 0.0, 0.0, 0.0, 0.0, 0.0, 0.0, 0.0, 0.0, 0.0, 0.0, 0.0, 0.0, 0.0, 0.0, 0.0, 0.0, 0.0, 0.0, 0.0, 0.0, 0.0, 0.0, 0.0, 0.0, 0.0, 0.0, 0.0, 0.0, 0.0, 0.0, 0.0, 0.0, 0.0, 0.0, 0.0, 0.0, 0.0, 0.0, 0.0, 0.0, 0.0, 0.0, 0.0, 0.0, 0.0, 0.0, 0.0, 0.0, 0.0, 0.0, 0.0, 0.0, 0.0, 0.0, 0.0, 0.0, 0.0, 0.0, 0.0, 0.0, 0.0, 0.0, 0.0, 0.0, 0.0, 0.0, 0.0, 0.0, 0.0, 0.0, 0.0, 0.0, 0.0, 0.0, 0.0, 0.0, 0.0, 0.0, 0.0, 0.0, 0.0, 0.0, 0.0, 0.0, 0.0, 0.0, 0.0, 0.0, 0.0, 0.0, 0.0, 0.0, 0.0, 0.0, 0.0, 0.0, 0.0, 0.0, 0.0, 0.0, 0.0, 0.0, 0.0, 0.0, 0.0, 0.0, 0.0, 0.0, 0.0, 0.0, 0.0, 0.0, 0.0, 0.0, 0.0, 0.0, 0.0, 0.0, 0.0, 0.0, 0.0, 0.0, 0.0, 0.0, 0.0, 0.0, 0.0, 0.0, 0.0, 0.0, 0.0, 0.0, 0.0, 0.0, 0.0, 0.0, 0.0, 0.0, 0.0, 0.0, 0.0, 0.0, 0.0, 0.0, 0.0, 0.0, 0.0, 0.0, 0.0, 0.0, 0.0, 0.0, 0.0, 0.0, 0.0, 0.0, 0.0, 0.0, 0.0, 0.0, 0.0, 0.0, 0.0, 0.0, 0.0, 0.0, 0.0, 0.0, 0.0, 0.0, 0.0, 0.0, 0.0, 0.0, 0.0, 0.0, 0.0, 0.0, 0.0, 0.0, 0.0, 0.0, 0.0, 0.0, 0.0, 0.0, 0.0, 0.0, 0.0, 0.0, 0.0, 0.0, 0.0, 0.0, 0.0, 0.0, 0.0, 0.0, 0.0, 0.0, 0.0, 0.0, 0.0, 0.0, 0.0, 0.0, 0.0, 0.0, 0.0, 0.0, 0.0, 0.0, 0.0, 0.0, 0.0, 0.0, 0.0, 0.0, 0.0, 0.0, 0.0, 0.0, 0.0, 0.0, 0.0, 0.0, 0.0, 0.0, 0.0, 0.0, 0.0, 0.0, 0.0, 0.0, 0.0, 0.0, 0.0, 0.0, 0.0, 0.0, 0.0, 0.0, 0.0, 0.0, 0.0, 0.0, 0.0, 0.0, 0.0, 0.0, 0.0, 0.0, 0.0, 0.0, 0.0, 0.0, 0.0, 0.0, 0.0, 0.0, 0.0, 0.0, 0.0, 0.0, 0.0, 0.0, 0.0, 0.0, 0.0, 0.0, 0.0, 0.0, 0.0, 0.0, 0.0, 0.0, 0.0, 0.0, 0.0, 0.0, 0.0, 0.0, 0.0, 0.0, 0.0, 0.0, 0.0, 0.0, 0.0, 0.0, 0.0, 0.0, 0.0, 0.0, 0.0, 0.0, 0.0, 0.0, 0.0, 0.0, 0.0, 0.0, 0.0, 0.0, 0.0, 0.0, 0.0, 0.0, 0.0, 0.0, 0.0, 0.0, 0.0, 0.0, 0.0, 0.0, 0.0, 0.0, 0.0])
me_cube_004.materials.append(mat_material_003)
me_cube_004.materials.append(mat_material_002)
me_cube_004.materials.append(mat_material_004)
me_cube_004.use_remesh_preserve_volume = False
me_cube_004.use_remesh_preserve_attributes = False
me_cube_004.use_mirror_vertex_groups = False
me_cube_004.update()

# ---- objects
ob_desk = bpy.data.objects.new('Desk', me_cube_004)

# ---- transforms, parenting, visibility, modifiers, constraints
ob_desk.location = (0.0, 0.0, 0.0)
ob_desk.scale = (0.01991, 0.31, 0.375)
ob_desk.lock_rotations_4d = False
ob_desk.empty_display_type = 'ARROWS'
ob_desk.lineart.crease_threshold = 0.0

# ---- collection membership
col_collection_1.objects.link(ob_desk)

# ---- scene / render settings (as saved in the file)
scene.frame_start = 1; scene.frame_end = 250; scene.frame_set(1)
scene.render.engine = 'BLENDER_EEVEE_NEXT'
scene.render.resolution_percentage = 50
scene.render.dither_intensity = 0.0
scene.render.motion_blur_shutter = 1.0
scene.cycles.use_denoising = False
scene.cycles.samples = 128
scene.cycles.sampling_pattern = 'TABULATED_SOBOL'
scene.cycles.use_adaptive_sampling = False
scene.cycles.use_light_tree = False
scene.cycles.blur_glossy = 0.0
scene.cycles.sample_clamp_indirect = 0.0
scene.view_settings.view_transform = 'Standard'
bpy.context.view_layer.update()

# ---- added for rendering (the .blend has no active camera and no usable light): camera, sun
cam_auto = bpy.data.cameras.new('AutoCamera')
cam_auto.lens = 50.0
cam_auto.sensor_width = 36.0
cam_auto.clip_end = 1000.0
ob_auto_camera = bpy.data.objects.new('AutoCamera', cam_auto)
scene.collection.objects.link(ob_auto_camera)
ob_auto_camera.location = (1.57747, -1.89297, 1.63698)
ob_auto_camera.rotation_euler = (1.09748, -7.21219e-08, 0.694738)
scene.camera = ob_auto_camera
light_auto_sun = bpy.data.lights.new('AutoSun', 'SUN')
light_auto_sun.energy = 3.0
light_auto_sun.angle = 0.0523599
ob_auto_sun = bpy.data.objects.new('AutoSun', light_auto_sun)
scene.collection.objects.link(ob_auto_sun)
ob_auto_sun.rotation_euler = (0.872665, 0.174533, 0.523599)
bpy.context.view_layer.update()
